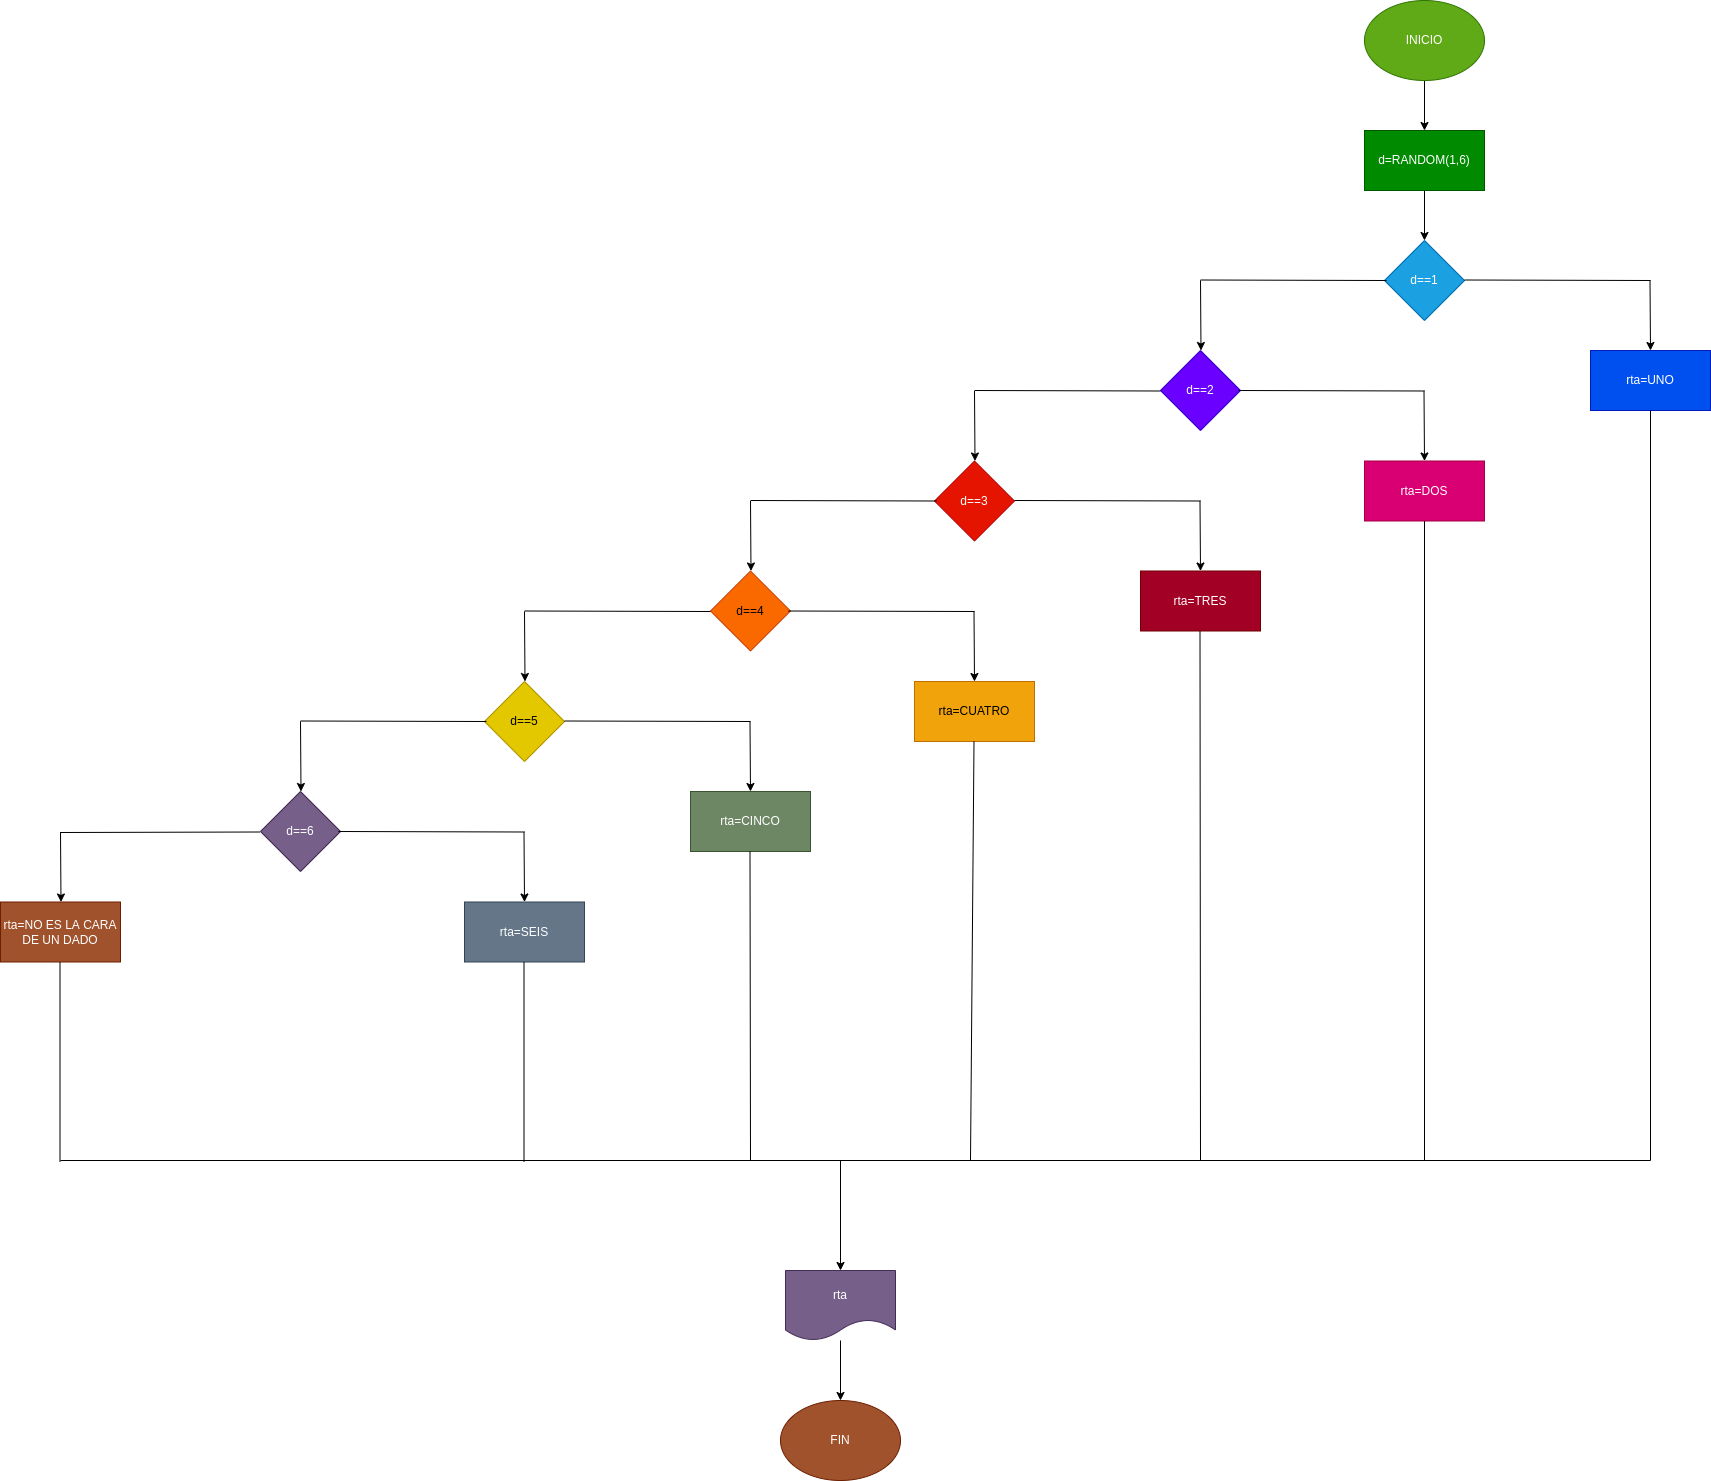

The diagram above was exported from draw.io. Its source (the exported page's mxGraphModel, read from the mxfile embedded in the PNG):
<mxGraphModel dx="2572" dy="537" grid="1" gridSize="10" guides="1" tooltips="1" connect="1" arrows="1" fold="1" page="1" pageScale="1" pageWidth="827" pageHeight="1169" math="0" shadow="0">
  <root>
    <mxCell id="0" />
    <mxCell id="1" parent="0" />
    <mxCell id="4" value="" style="edgeStyle=none;html=1;" edge="1" parent="1" source="2" target="3">
      <mxGeometry relative="1" as="geometry" />
    </mxCell>
    <mxCell id="2" value="INICIO" style="ellipse;whiteSpace=wrap;html=1;fillColor=#60a917;fontColor=#ffffff;strokeColor=#2D7600;" vertex="1" parent="1">
      <mxGeometry x="354" y="90" width="120" height="80" as="geometry" />
    </mxCell>
    <mxCell id="6" value="" style="edgeStyle=none;html=1;" edge="1" parent="1" source="3" target="5">
      <mxGeometry relative="1" as="geometry" />
    </mxCell>
    <mxCell id="3" value="d=RANDOM(1,6)" style="rounded=0;whiteSpace=wrap;html=1;fillColor=#008a00;fontColor=#ffffff;strokeColor=#005700;" vertex="1" parent="1">
      <mxGeometry x="354" y="220" width="120" height="60" as="geometry" />
    </mxCell>
    <mxCell id="5" value="d==1" style="rhombus;whiteSpace=wrap;html=1;fillColor=#1ba1e2;fontColor=#ffffff;strokeColor=#006EAF;" vertex="1" parent="1">
      <mxGeometry x="374" y="330" width="80" height="80" as="geometry" />
    </mxCell>
    <mxCell id="7" value="rta=UNO" style="rounded=0;whiteSpace=wrap;html=1;fillColor=#0050ef;fontColor=#ffffff;strokeColor=#001DBC;" vertex="1" parent="1">
      <mxGeometry x="580" y="440" width="120" height="60" as="geometry" />
    </mxCell>
    <mxCell id="9" value="" style="endArrow=none;html=1;" edge="1" parent="1">
      <mxGeometry width="50" height="50" relative="1" as="geometry">
        <mxPoint x="454" y="369.5" as="sourcePoint" />
        <mxPoint x="640" y="370" as="targetPoint" />
      </mxGeometry>
    </mxCell>
    <mxCell id="10" value="" style="endArrow=classic;html=1;" edge="1" parent="1">
      <mxGeometry width="50" height="50" relative="1" as="geometry">
        <mxPoint x="639.5" y="370" as="sourcePoint" />
        <mxPoint x="640" y="440" as="targetPoint" />
      </mxGeometry>
    </mxCell>
    <mxCell id="12" value="" style="endArrow=none;html=1;" edge="1" parent="1">
      <mxGeometry width="50" height="50" relative="1" as="geometry">
        <mxPoint x="190" y="369.5" as="sourcePoint" />
        <mxPoint x="376" y="370" as="targetPoint" />
      </mxGeometry>
    </mxCell>
    <mxCell id="13" value="" style="endArrow=classic;html=1;" edge="1" parent="1">
      <mxGeometry width="50" height="50" relative="1" as="geometry">
        <mxPoint x="190" y="370" as="sourcePoint" />
        <mxPoint x="190.5" y="440" as="targetPoint" />
      </mxGeometry>
    </mxCell>
    <mxCell id="14" value="d==2" style="rhombus;whiteSpace=wrap;html=1;fillColor=#6a00ff;fontColor=#ffffff;strokeColor=#3700CC;" vertex="1" parent="1">
      <mxGeometry x="150" y="440" width="80" height="80" as="geometry" />
    </mxCell>
    <mxCell id="15" value="rta=DOS" style="rounded=0;whiteSpace=wrap;html=1;fillColor=#d80073;fontColor=#ffffff;strokeColor=#A50040;" vertex="1" parent="1">
      <mxGeometry x="354" y="550.5" width="120" height="60" as="geometry" />
    </mxCell>
    <mxCell id="16" value="" style="endArrow=none;html=1;" edge="1" parent="1">
      <mxGeometry width="50" height="50" relative="1" as="geometry">
        <mxPoint x="228" y="480" as="sourcePoint" />
        <mxPoint x="414" y="480.5" as="targetPoint" />
      </mxGeometry>
    </mxCell>
    <mxCell id="17" value="" style="endArrow=classic;html=1;" edge="1" parent="1">
      <mxGeometry width="50" height="50" relative="1" as="geometry">
        <mxPoint x="413.5" y="480.5" as="sourcePoint" />
        <mxPoint x="414" y="550.5" as="targetPoint" />
      </mxGeometry>
    </mxCell>
    <mxCell id="18" value="d==3" style="rhombus;whiteSpace=wrap;html=1;fillColor=#e51400;fontColor=#ffffff;strokeColor=#B20000;" vertex="1" parent="1">
      <mxGeometry x="-76" y="550.5" width="80" height="80" as="geometry" />
    </mxCell>
    <mxCell id="19" value="rta=TRES" style="rounded=0;whiteSpace=wrap;html=1;fillColor=#a20025;fontColor=#ffffff;strokeColor=#6F0000;" vertex="1" parent="1">
      <mxGeometry x="130" y="660.5" width="120" height="60" as="geometry" />
    </mxCell>
    <mxCell id="20" value="" style="endArrow=none;html=1;" edge="1" parent="1">
      <mxGeometry width="50" height="50" relative="1" as="geometry">
        <mxPoint x="4" y="590" as="sourcePoint" />
        <mxPoint x="190" y="590.5" as="targetPoint" />
      </mxGeometry>
    </mxCell>
    <mxCell id="21" value="" style="endArrow=classic;html=1;" edge="1" parent="1">
      <mxGeometry width="50" height="50" relative="1" as="geometry">
        <mxPoint x="189.5" y="590.5" as="sourcePoint" />
        <mxPoint x="190" y="660.5" as="targetPoint" />
      </mxGeometry>
    </mxCell>
    <mxCell id="22" value="" style="endArrow=none;html=1;" edge="1" parent="1">
      <mxGeometry width="50" height="50" relative="1" as="geometry">
        <mxPoint x="-260" y="590" as="sourcePoint" />
        <mxPoint x="-74" y="590.5" as="targetPoint" />
      </mxGeometry>
    </mxCell>
    <mxCell id="23" value="" style="endArrow=classic;html=1;" edge="1" parent="1">
      <mxGeometry width="50" height="50" relative="1" as="geometry">
        <mxPoint x="-260" y="590.5" as="sourcePoint" />
        <mxPoint x="-259.5" y="660.5" as="targetPoint" />
      </mxGeometry>
    </mxCell>
    <mxCell id="24" value="d==4" style="rhombus;whiteSpace=wrap;html=1;fillColor=#fa6800;fontColor=#000000;strokeColor=#C73500;" vertex="1" parent="1">
      <mxGeometry x="-300" y="660.5" width="80" height="80" as="geometry" />
    </mxCell>
    <mxCell id="25" value="rta=CUATRO" style="rounded=0;whiteSpace=wrap;html=1;fillColor=#f0a30a;fontColor=#000000;strokeColor=#BD7000;" vertex="1" parent="1">
      <mxGeometry x="-96" y="771" width="120" height="60" as="geometry" />
    </mxCell>
    <mxCell id="26" value="" style="endArrow=none;html=1;" edge="1" parent="1">
      <mxGeometry width="50" height="50" relative="1" as="geometry">
        <mxPoint x="-222" y="700.5" as="sourcePoint" />
        <mxPoint x="-36" y="701" as="targetPoint" />
      </mxGeometry>
    </mxCell>
    <mxCell id="27" value="" style="endArrow=classic;html=1;" edge="1" parent="1">
      <mxGeometry width="50" height="50" relative="1" as="geometry">
        <mxPoint x="-36.5" y="701" as="sourcePoint" />
        <mxPoint x="-36" y="771" as="targetPoint" />
      </mxGeometry>
    </mxCell>
    <mxCell id="28" value="" style="endArrow=none;html=1;" edge="1" parent="1">
      <mxGeometry width="50" height="50" relative="1" as="geometry">
        <mxPoint x="-36" y="480" as="sourcePoint" />
        <mxPoint x="150" y="480.5" as="targetPoint" />
      </mxGeometry>
    </mxCell>
    <mxCell id="29" value="" style="endArrow=classic;html=1;" edge="1" parent="1">
      <mxGeometry width="50" height="50" relative="1" as="geometry">
        <mxPoint x="-36" y="480.5" as="sourcePoint" />
        <mxPoint x="-35.5" y="550.5" as="targetPoint" />
      </mxGeometry>
    </mxCell>
    <mxCell id="30" value="" style="endArrow=none;html=1;" edge="1" parent="1">
      <mxGeometry width="50" height="50" relative="1" as="geometry">
        <mxPoint x="-486" y="700.5" as="sourcePoint" />
        <mxPoint x="-300" y="701" as="targetPoint" />
      </mxGeometry>
    </mxCell>
    <mxCell id="31" value="" style="endArrow=classic;html=1;" edge="1" parent="1">
      <mxGeometry width="50" height="50" relative="1" as="geometry">
        <mxPoint x="-486" y="701" as="sourcePoint" />
        <mxPoint x="-485.5" y="771" as="targetPoint" />
      </mxGeometry>
    </mxCell>
    <mxCell id="32" value="d==5" style="rhombus;whiteSpace=wrap;html=1;fillColor=#e3c800;fontColor=#000000;strokeColor=#B09500;" vertex="1" parent="1">
      <mxGeometry x="-526" y="771" width="80" height="80" as="geometry" />
    </mxCell>
    <mxCell id="33" value="rta=CINCO" style="rounded=0;whiteSpace=wrap;html=1;fillColor=#6d8764;fontColor=#ffffff;strokeColor=#3A5431;" vertex="1" parent="1">
      <mxGeometry x="-320" y="881" width="120" height="60" as="geometry" />
    </mxCell>
    <mxCell id="34" value="" style="endArrow=none;html=1;" edge="1" parent="1">
      <mxGeometry width="50" height="50" relative="1" as="geometry">
        <mxPoint x="-446" y="810.5" as="sourcePoint" />
        <mxPoint x="-260" y="811" as="targetPoint" />
      </mxGeometry>
    </mxCell>
    <mxCell id="35" value="" style="endArrow=classic;html=1;" edge="1" parent="1">
      <mxGeometry width="50" height="50" relative="1" as="geometry">
        <mxPoint x="-260.5" y="811" as="sourcePoint" />
        <mxPoint x="-260" y="881" as="targetPoint" />
      </mxGeometry>
    </mxCell>
    <mxCell id="36" value="" style="endArrow=none;html=1;" edge="1" parent="1">
      <mxGeometry width="50" height="50" relative="1" as="geometry">
        <mxPoint x="-710" y="810.5" as="sourcePoint" />
        <mxPoint x="-524" y="811" as="targetPoint" />
      </mxGeometry>
    </mxCell>
    <mxCell id="37" value="" style="endArrow=classic;html=1;" edge="1" parent="1">
      <mxGeometry width="50" height="50" relative="1" as="geometry">
        <mxPoint x="-710" y="811" as="sourcePoint" />
        <mxPoint x="-709.5" y="881" as="targetPoint" />
      </mxGeometry>
    </mxCell>
    <mxCell id="38" value="d==6" style="rhombus;whiteSpace=wrap;html=1;fillColor=#76608a;fontColor=#ffffff;strokeColor=#432D57;" vertex="1" parent="1">
      <mxGeometry x="-750" y="881" width="80" height="80" as="geometry" />
    </mxCell>
    <mxCell id="39" value="rta=SEIS" style="rounded=0;whiteSpace=wrap;html=1;fillColor=#647687;fontColor=#ffffff;strokeColor=#314354;" vertex="1" parent="1">
      <mxGeometry x="-546" y="991.5" width="120" height="60" as="geometry" />
    </mxCell>
    <mxCell id="40" value="" style="endArrow=none;html=1;" edge="1" parent="1">
      <mxGeometry width="50" height="50" relative="1" as="geometry">
        <mxPoint x="-672" y="921" as="sourcePoint" />
        <mxPoint x="-486" y="921.5" as="targetPoint" />
      </mxGeometry>
    </mxCell>
    <mxCell id="41" value="" style="endArrow=classic;html=1;" edge="1" parent="1">
      <mxGeometry width="50" height="50" relative="1" as="geometry">
        <mxPoint x="-486.5" y="921.5" as="sourcePoint" />
        <mxPoint x="-486" y="991.5" as="targetPoint" />
      </mxGeometry>
    </mxCell>
    <mxCell id="42" value="" style="endArrow=none;html=1;" edge="1" parent="1">
      <mxGeometry width="50" height="50" relative="1" as="geometry">
        <mxPoint x="-950" y="922" as="sourcePoint" />
        <mxPoint x="-750.5" y="921.5" as="targetPoint" />
      </mxGeometry>
    </mxCell>
    <mxCell id="43" value="" style="endArrow=classic;html=1;" edge="1" parent="1">
      <mxGeometry width="50" height="50" relative="1" as="geometry">
        <mxPoint x="-950" y="921.5" as="sourcePoint" />
        <mxPoint x="-949.5" y="991.5" as="targetPoint" />
      </mxGeometry>
    </mxCell>
    <mxCell id="44" value="rta=NO ES LA CARA DE UN DADO" style="rounded=0;whiteSpace=wrap;html=1;fillColor=#a0522d;fontColor=#ffffff;strokeColor=#6D1F00;" vertex="1" parent="1">
      <mxGeometry x="-1010" y="991.5" width="120" height="60" as="geometry" />
    </mxCell>
    <mxCell id="45" value="" style="endArrow=none;html=1;" edge="1" parent="1">
      <mxGeometry width="50" height="50" relative="1" as="geometry">
        <mxPoint x="-950.5" y="1251.5" as="sourcePoint" />
        <mxPoint x="-950.5" y="1051.5" as="targetPoint" />
      </mxGeometry>
    </mxCell>
    <mxCell id="46" value="" style="endArrow=none;html=1;" edge="1" parent="1">
      <mxGeometry width="50" height="50" relative="1" as="geometry">
        <mxPoint x="-486.5" y="1251.5" as="sourcePoint" />
        <mxPoint x="-486.5" y="1051.5" as="targetPoint" />
      </mxGeometry>
    </mxCell>
    <mxCell id="47" value="" style="endArrow=none;html=1;" edge="1" parent="1">
      <mxGeometry width="50" height="50" relative="1" as="geometry">
        <mxPoint x="-260" y="1250" as="sourcePoint" />
        <mxPoint x="-260.5" y="941" as="targetPoint" />
      </mxGeometry>
    </mxCell>
    <mxCell id="48" value="" style="endArrow=none;html=1;" edge="1" parent="1">
      <mxGeometry width="50" height="50" relative="1" as="geometry">
        <mxPoint x="-40" y="1250" as="sourcePoint" />
        <mxPoint x="-36.5" y="831" as="targetPoint" />
      </mxGeometry>
    </mxCell>
    <mxCell id="49" value="" style="endArrow=none;html=1;" edge="1" parent="1">
      <mxGeometry width="50" height="50" relative="1" as="geometry">
        <mxPoint x="190" y="1250" as="sourcePoint" />
        <mxPoint x="189.5" y="720.5" as="targetPoint" />
      </mxGeometry>
    </mxCell>
    <mxCell id="50" value="" style="endArrow=none;html=1;" edge="1" parent="1">
      <mxGeometry width="50" height="50" relative="1" as="geometry">
        <mxPoint x="414" y="1250" as="sourcePoint" />
        <mxPoint x="414" y="610.5" as="targetPoint" />
      </mxGeometry>
    </mxCell>
    <mxCell id="51" value="" style="endArrow=none;html=1;" edge="1" parent="1">
      <mxGeometry width="50" height="50" relative="1" as="geometry">
        <mxPoint x="640" y="1250" as="sourcePoint" />
        <mxPoint x="640" y="500" as="targetPoint" />
      </mxGeometry>
    </mxCell>
    <mxCell id="52" value="" style="endArrow=none;html=1;" edge="1" parent="1">
      <mxGeometry width="50" height="50" relative="1" as="geometry">
        <mxPoint x="-950" y="1250" as="sourcePoint" />
        <mxPoint x="640" y="1250" as="targetPoint" />
      </mxGeometry>
    </mxCell>
    <mxCell id="53" value="" style="endArrow=classic;html=1;" edge="1" parent="1">
      <mxGeometry width="50" height="50" relative="1" as="geometry">
        <mxPoint x="-170" y="1250" as="sourcePoint" />
        <mxPoint x="-170" y="1360" as="targetPoint" />
      </mxGeometry>
    </mxCell>
    <mxCell id="56" value="" style="edgeStyle=none;html=1;" edge="1" parent="1" source="54" target="55">
      <mxGeometry relative="1" as="geometry" />
    </mxCell>
    <mxCell id="54" value="rta" style="shape=document;whiteSpace=wrap;html=1;boundedLbl=1;fillColor=#76608a;fontColor=#ffffff;strokeColor=#432D57;" vertex="1" parent="1">
      <mxGeometry x="-225" y="1360" width="110" height="70" as="geometry" />
    </mxCell>
    <mxCell id="55" value="FIN" style="ellipse;whiteSpace=wrap;html=1;fillColor=#a0522d;fontColor=#ffffff;strokeColor=#6D1F00;" vertex="1" parent="1">
      <mxGeometry x="-230" y="1490" width="120" height="80" as="geometry" />
    </mxCell>
  </root>
</mxGraphModel>